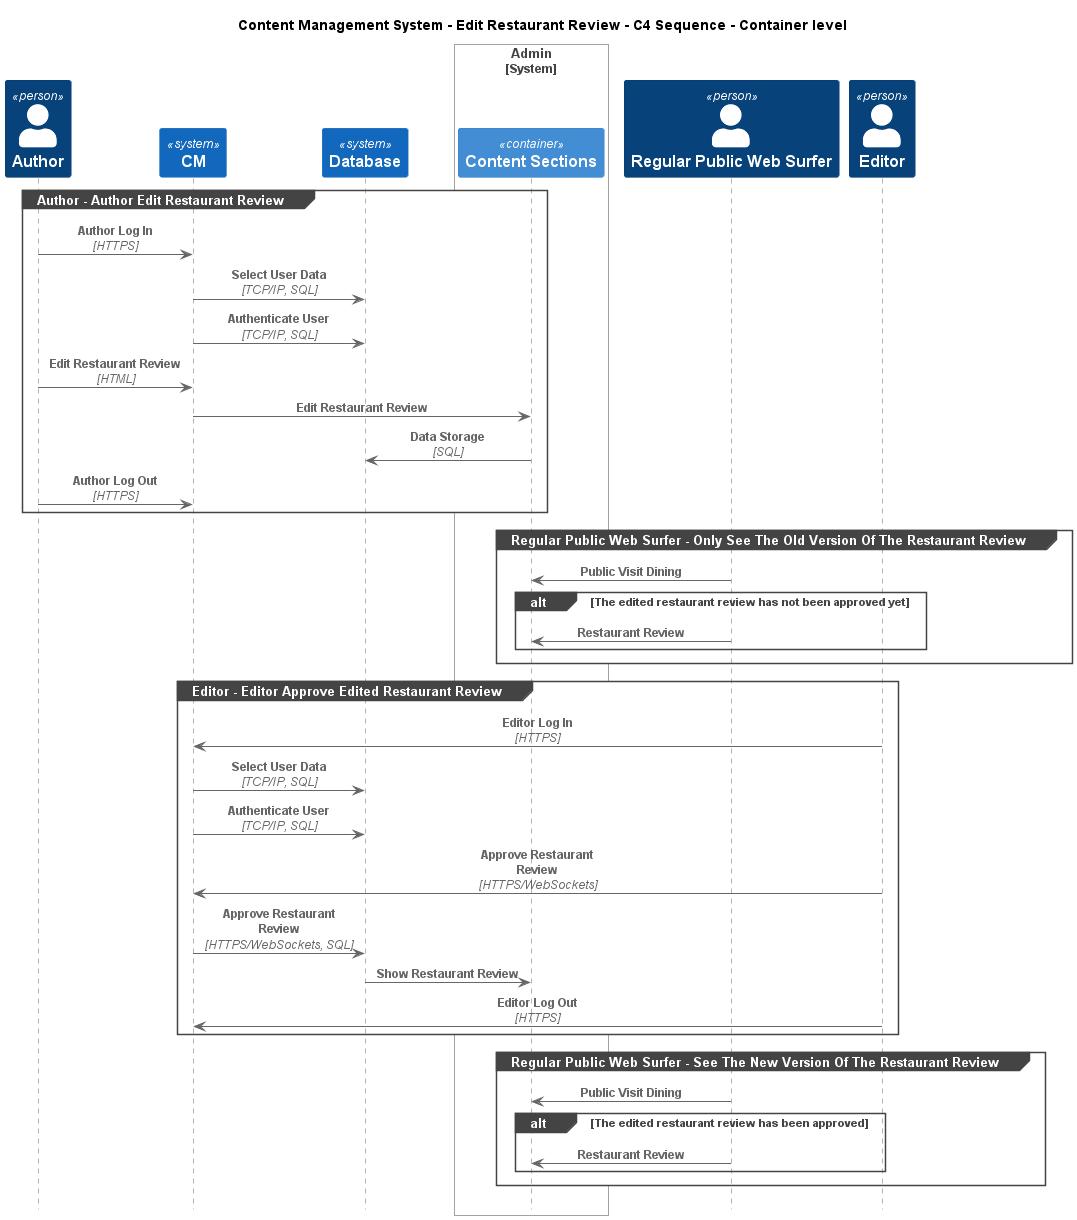

The diagram above was rendered by PlantUML. Its source (embedded in the PNG):
@startuml
!include ..\..\..\.c4s\C4_Sequence.puml

title Content Management System - Edit Restaurant Review - C4 Sequence - Container level

Person(ContentManagementSystem.Actors.Author, "Author", "Authors publish reviews.")
System(ContentManagementSystem.SoftwareSystems.CM, "CM", "Content Management System is used to manage the process of creating, organizing, editing, and publishing digital content.")
System(ContentManagementSystem.SoftwareSystems.Database, "Database", "Stores user registration information, data, access logs, etc.")

System_Boundary(ContentManagementSystem.SoftwareSystems.Admin, "Admin")
    Container(ContentManagementSystem.SoftwareSystems.Admin.Containers.ContentSections, "Content Sections", "", "Content-Sections are primarily used for content classification, helping the CMS organize and manage different types of information, ensuring a clear structure for easy retrieval and display.")
Boundary_End()
Person(ContentManagementSystem.Actors.RegularPublicWebSurfer, "Regular Public Web Surfer", "Public Surfer, accessible without login.")
Person(ContentManagementSystem.Actors.Editor, "Editor", "Editors approve content and decide when specific pages go live.")

group Author - Author Edit Restaurant Review
Rel(ContentManagementSystem.Actors.Author, ContentManagementSystem.SoftwareSystems.CM, "Author Log In", "HTTPS")
Rel(ContentManagementSystem.SoftwareSystems.CM, ContentManagementSystem.SoftwareSystems.Database, "Select User Data", "TCP/IP, SQL")
Rel(ContentManagementSystem.SoftwareSystems.CM, ContentManagementSystem.SoftwareSystems.Database, "Authenticate User", "TCP/IP, SQL")
Rel(ContentManagementSystem.Actors.Author, ContentManagementSystem.SoftwareSystems.CM, "Edit Restaurant Review", "HTML")
Rel(ContentManagementSystem.SoftwareSystems.CM, ContentManagementSystem.SoftwareSystems.Admin.Containers.ContentSections, "Edit Restaurant Review")
Rel(ContentManagementSystem.SoftwareSystems.Admin.Containers.ContentSections, ContentManagementSystem.SoftwareSystems.Database, "Data Storage", "SQL")
Rel(ContentManagementSystem.Actors.Author, ContentManagementSystem.SoftwareSystems.CM, "Author Log Out", "HTTPS")
end
group Regular Public Web Surfer - Only See The Old Version Of The Restaurant Review
Rel(ContentManagementSystem.Actors.RegularPublicWebSurfer, ContentManagementSystem.SoftwareSystems.Admin.Containers.ContentSections, "Public Visit Dining")
alt The edited restaurant review has not been approved yet
Rel(ContentManagementSystem.Actors.RegularPublicWebSurfer, ContentManagementSystem.SoftwareSystems.Admin.Containers.ContentSections, "Restaurant Review")
end
end
group Editor - Editor Approve Edited Restaurant Review
Rel(ContentManagementSystem.Actors.Editor, ContentManagementSystem.SoftwareSystems.CM, "Editor Log In", "HTTPS")
Rel(ContentManagementSystem.SoftwareSystems.CM, ContentManagementSystem.SoftwareSystems.Database, "Select User Data", "TCP/IP, SQL")
Rel(ContentManagementSystem.SoftwareSystems.CM, ContentManagementSystem.SoftwareSystems.Database, "Authenticate User", "TCP/IP, SQL")
Rel(ContentManagementSystem.Actors.Editor, ContentManagementSystem.SoftwareSystems.CM, "Approve Restaurant Review", "HTTPS/WebSockets")
Rel(ContentManagementSystem.SoftwareSystems.CM, ContentManagementSystem.SoftwareSystems.Database, "Approve Restaurant Review", "HTTPS/WebSockets, SQL")
Rel(ContentManagementSystem.SoftwareSystems.Database, ContentManagementSystem.SoftwareSystems.Admin.Containers.ContentSections, "Show Restaurant Review")
Rel(ContentManagementSystem.Actors.Editor, ContentManagementSystem.SoftwareSystems.CM, "Editor Log Out", "HTTPS")
end
group Regular Public Web Surfer - See The New Version Of The Restaurant Review
Rel(ContentManagementSystem.Actors.RegularPublicWebSurfer, ContentManagementSystem.SoftwareSystems.Admin.Containers.ContentSections, "Public Visit Dining")
alt The edited restaurant review has been approved
Rel(ContentManagementSystem.Actors.RegularPublicWebSurfer, ContentManagementSystem.SoftwareSystems.Admin.Containers.ContentSections, "Restaurant Review")
end
end


@enduml